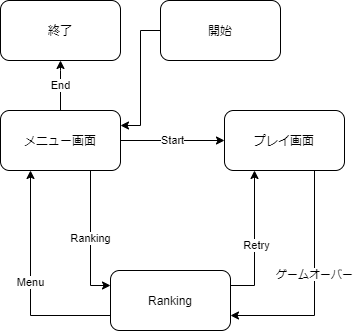

The diagram above was exported from draw.io. Its source (the exported page's mxGraphModel, read from the mxfile embedded in the PNG):
<mxGraphModel dx="539" dy="526" grid="1" gridSize="10" guides="1" tooltips="1" connect="1" arrows="1" fold="1" page="1" pageScale="1" pageWidth="827" pageHeight="1169" math="0" shadow="0">
  <root>
    <mxCell id="4gjvLs4fYw4ytM_3bkZa-0" />
    <mxCell id="4gjvLs4fYw4ytM_3bkZa-1" parent="4gjvLs4fYw4ytM_3bkZa-0" />
    <mxCell id="4gjvLs4fYw4ytM_3bkZa-9" value="Start" style="edgeStyle=orthogonalEdgeStyle;rounded=0;orthogonalLoop=1;jettySize=auto;html=1;entryX=0;entryY=0.5;entryDx=0;entryDy=0;" edge="1" parent="4gjvLs4fYw4ytM_3bkZa-1" source="4gjvLs4fYw4ytM_3bkZa-2" target="4gjvLs4fYw4ytM_3bkZa-4">
      <mxGeometry relative="1" as="geometry" />
    </mxCell>
    <mxCell id="4gjvLs4fYw4ytM_3bkZa-19" value="Ranking" style="edgeStyle=orthogonalEdgeStyle;rounded=0;orthogonalLoop=1;jettySize=auto;html=1;exitX=0.75;exitY=1;exitDx=0;exitDy=0;entryX=0;entryY=0.25;entryDx=0;entryDy=0;" edge="1" parent="4gjvLs4fYw4ytM_3bkZa-1" source="4gjvLs4fYw4ytM_3bkZa-2" target="4gjvLs4fYw4ytM_3bkZa-3">
      <mxGeometry relative="1" as="geometry" />
    </mxCell>
    <mxCell id="4gjvLs4fYw4ytM_3bkZa-22" value="End" style="edgeStyle=orthogonalEdgeStyle;rounded=0;orthogonalLoop=1;jettySize=auto;html=1;" edge="1" parent="4gjvLs4fYw4ytM_3bkZa-1" source="4gjvLs4fYw4ytM_3bkZa-2" target="4gjvLs4fYw4ytM_3bkZa-21">
      <mxGeometry relative="1" as="geometry">
        <Array as="points">
          <mxPoint x="130" y="80" />
          <mxPoint x="130" y="80" />
        </Array>
      </mxGeometry>
    </mxCell>
    <mxCell id="4gjvLs4fYw4ytM_3bkZa-2" value="メニュー画面" style="rounded=1;whiteSpace=wrap;html=1;" vertex="1" parent="4gjvLs4fYw4ytM_3bkZa-1">
      <mxGeometry x="70" y="120" width="120" height="60" as="geometry" />
    </mxCell>
    <mxCell id="4gjvLs4fYw4ytM_3bkZa-16" style="edgeStyle=orthogonalEdgeStyle;rounded=0;orthogonalLoop=1;jettySize=auto;html=1;exitX=1;exitY=0.25;exitDx=0;exitDy=0;entryX=0.25;entryY=1;entryDx=0;entryDy=0;" edge="1" parent="4gjvLs4fYw4ytM_3bkZa-1" source="4gjvLs4fYw4ytM_3bkZa-3" target="4gjvLs4fYw4ytM_3bkZa-4">
      <mxGeometry relative="1" as="geometry" />
    </mxCell>
    <mxCell id="4gjvLs4fYw4ytM_3bkZa-17" value="Retry" style="edgeLabel;html=1;align=center;verticalAlign=middle;resizable=0;points=[];" vertex="1" connectable="0" parent="4gjvLs4fYw4ytM_3bkZa-16">
      <mxGeometry x="-0.0647" y="-1" relative="1" as="geometry">
        <mxPoint as="offset" />
      </mxGeometry>
    </mxCell>
    <mxCell id="4gjvLs4fYw4ytM_3bkZa-23" value="Menu" style="edgeStyle=orthogonalEdgeStyle;rounded=0;orthogonalLoop=1;jettySize=auto;html=1;exitX=0;exitY=0.75;exitDx=0;exitDy=0;entryX=0.25;entryY=1;entryDx=0;entryDy=0;" edge="1" parent="4gjvLs4fYw4ytM_3bkZa-1" source="4gjvLs4fYw4ytM_3bkZa-3" target="4gjvLs4fYw4ytM_3bkZa-2">
      <mxGeometry relative="1" as="geometry" />
    </mxCell>
    <mxCell id="4gjvLs4fYw4ytM_3bkZa-3" value="Ranking" style="rounded=1;whiteSpace=wrap;html=1;" vertex="1" parent="4gjvLs4fYw4ytM_3bkZa-1">
      <mxGeometry x="180" y="280" width="120" height="60" as="geometry" />
    </mxCell>
    <mxCell id="4gjvLs4fYw4ytM_3bkZa-12" style="edgeStyle=orthogonalEdgeStyle;rounded=0;orthogonalLoop=1;jettySize=auto;html=1;entryX=1;entryY=0.75;entryDx=0;entryDy=0;exitX=0.75;exitY=1;exitDx=0;exitDy=0;" edge="1" parent="4gjvLs4fYw4ytM_3bkZa-1" source="4gjvLs4fYw4ytM_3bkZa-4" target="4gjvLs4fYw4ytM_3bkZa-3">
      <mxGeometry relative="1" as="geometry">
        <mxPoint x="354" y="320" as="targetPoint" />
      </mxGeometry>
    </mxCell>
    <mxCell id="4gjvLs4fYw4ytM_3bkZa-13" value="ゲームオーバー" style="edgeLabel;html=1;align=center;verticalAlign=middle;resizable=0;points=[];" vertex="1" connectable="0" parent="4gjvLs4fYw4ytM_3bkZa-12">
      <mxGeometry x="-0.0978" y="-1" relative="1" as="geometry">
        <mxPoint as="offset" />
      </mxGeometry>
    </mxCell>
    <mxCell id="4gjvLs4fYw4ytM_3bkZa-4" value="プレイ画面" style="rounded=1;whiteSpace=wrap;html=1;" vertex="1" parent="4gjvLs4fYw4ytM_3bkZa-1">
      <mxGeometry x="294" y="120" width="120" height="60" as="geometry" />
    </mxCell>
    <mxCell id="4gjvLs4fYw4ytM_3bkZa-21" value="終了" style="rounded=1;whiteSpace=wrap;html=1;" vertex="1" parent="4gjvLs4fYw4ytM_3bkZa-1">
      <mxGeometry x="70" y="10" width="120" height="60" as="geometry" />
    </mxCell>
    <mxCell id="rZYRsT7XjuNM3yPdtS15-1" style="edgeStyle=orthogonalEdgeStyle;rounded=0;orthogonalLoop=1;jettySize=auto;html=1;entryX=1;entryY=0.25;entryDx=0;entryDy=0;" edge="1" parent="4gjvLs4fYw4ytM_3bkZa-1" source="rZYRsT7XjuNM3yPdtS15-0" target="4gjvLs4fYw4ytM_3bkZa-2">
      <mxGeometry relative="1" as="geometry" />
    </mxCell>
    <mxCell id="rZYRsT7XjuNM3yPdtS15-0" value="開始" style="rounded=1;whiteSpace=wrap;html=1;" vertex="1" parent="4gjvLs4fYw4ytM_3bkZa-1">
      <mxGeometry x="230" y="10" width="120" height="60" as="geometry" />
    </mxCell>
  </root>
</mxGraphModel>